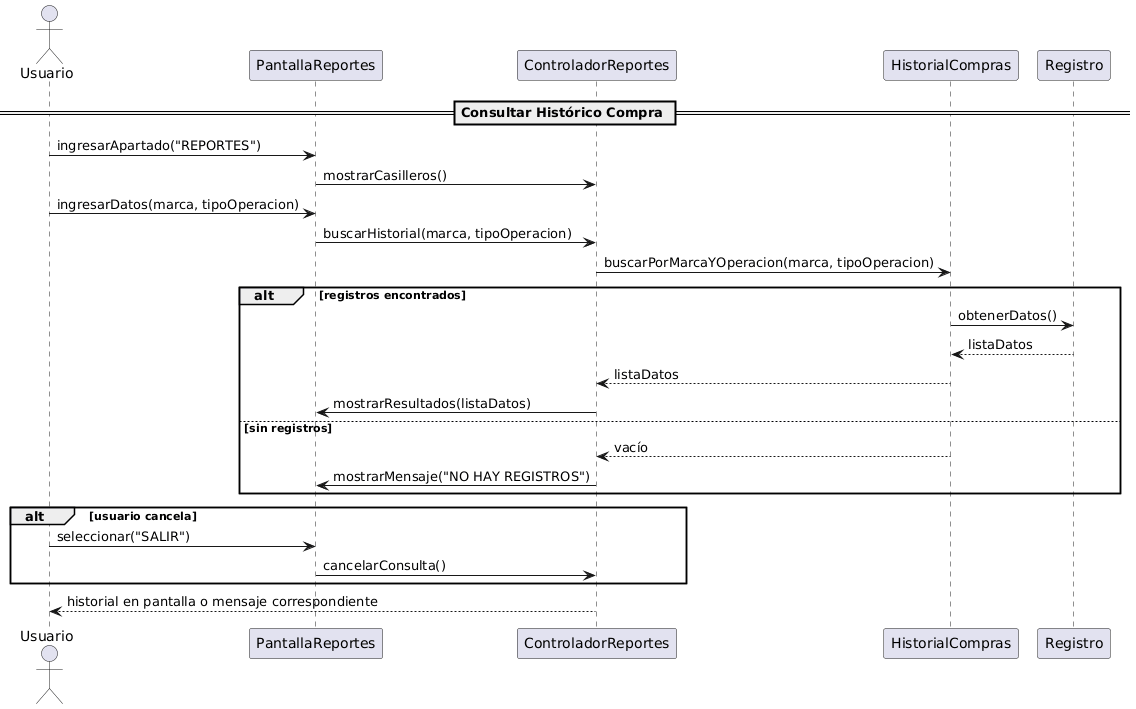

The diagram above was rendered by PlantUML. Its source (embedded in the PNG):
@startuml
actor Usuario

== Consultar Histórico Compra ==

Usuario -> PantallaReportes : ingresarApartado("REPORTES")
PantallaReportes -> ControladorReportes : mostrarCasilleros()

Usuario -> PantallaReportes : ingresarDatos(marca, tipoOperacion)
PantallaReportes -> ControladorReportes : buscarHistorial(marca, tipoOperacion)

ControladorReportes -> HistorialCompras : buscarPorMarcaYOperacion(marca, tipoOperacion)
alt registros encontrados
    HistorialCompras -> Registro : obtenerDatos()
    Registro --> HistorialCompras : listaDatos
    HistorialCompras --> ControladorReportes   : listaDatos
    ControladorReportes -> PantallaReportes : mostrarResultados(listaDatos)
else sin registros
    HistorialCompras --> ControladorReportes : vacío
    ControladorReportes -> PantallaReportes : mostrarMensaje("NO HAY REGISTROS")
end

alt usuario cancela
    Usuario -> PantallaReportes : seleccionar("SALIR")
    PantallaReportes -> ControladorReportes : cancelarConsulta()
end

ControladorReportes --> Usuario : historial en pantalla o mensaje correspondiente
@enduml